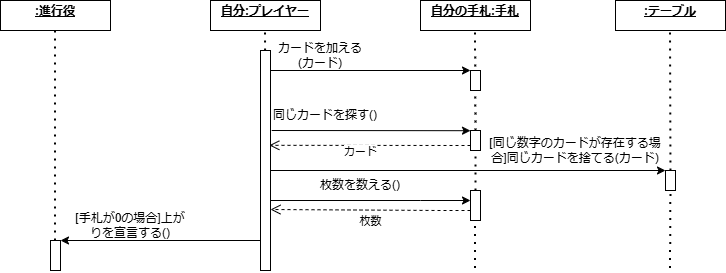

The diagram above was exported from draw.io. Its source (the exported page's mxGraphModel, read from the mxfile embedded in the PNG):
<mxGraphModel dx="1002" dy="569" grid="1" gridSize="10" guides="1" tooltips="1" connect="1" arrows="1" fold="1" page="1" pageScale="1" pageWidth="827" pageHeight="1169" math="0" shadow="0">
  <root>
    <mxCell id="WIyWlLk6GJQsqaUBKTNV-0" />
    <mxCell id="WIyWlLk6GJQsqaUBKTNV-1" parent="WIyWlLk6GJQsqaUBKTNV-0" />
    <mxCell id="BHk10AwLHjdF65RkLrxZ-35" style="edgeStyle=orthogonalEdgeStyle;rounded=0;orthogonalLoop=1;jettySize=auto;html=1;exitX=0.5;exitY=1;exitDx=0;exitDy=0;" parent="WIyWlLk6GJQsqaUBKTNV-1" edge="1">
      <mxGeometry relative="1" as="geometry">
        <mxPoint x="505" y="197.5" as="sourcePoint" />
        <mxPoint x="505" y="197.5" as="targetPoint" />
      </mxGeometry>
    </mxCell>
    <mxCell id="BHk10AwLHjdF65RkLrxZ-59" value="" style="endArrow=none;dashed=1;html=1;dashPattern=1 3;strokeWidth=2;rounded=0;" parent="WIyWlLk6GJQsqaUBKTNV-1" source="kCgFpPs7ugcw8WpqQ8UR-0" edge="1">
      <mxGeometry width="50" height="50" relative="1" as="geometry">
        <mxPoint x="85" y="440" as="sourcePoint" />
        <mxPoint x="84.5" y="200" as="targetPoint" />
      </mxGeometry>
    </mxCell>
    <mxCell id="BHk10AwLHjdF65RkLrxZ-60" value="" style="endArrow=none;dashed=1;html=1;dashPattern=1 3;strokeWidth=2;rounded=0;" parent="WIyWlLk6GJQsqaUBKTNV-1" source="BHk10AwLHjdF65RkLrxZ-66" edge="1">
      <mxGeometry width="50" height="50" relative="1" as="geometry">
        <mxPoint x="294.5" y="440" as="sourcePoint" />
        <mxPoint x="294.5" y="200" as="targetPoint" />
      </mxGeometry>
    </mxCell>
    <mxCell id="BHk10AwLHjdF65RkLrxZ-61" value="" style="endArrow=none;dashed=1;html=1;dashPattern=1 3;strokeWidth=2;rounded=0;" parent="WIyWlLk6GJQsqaUBKTNV-1" source="BHk10AwLHjdF65RkLrxZ-76" edge="1">
      <mxGeometry width="50" height="50" relative="1" as="geometry">
        <mxPoint x="504.5" y="437.5" as="sourcePoint" />
        <mxPoint x="504.5" y="197.5" as="targetPoint" />
      </mxGeometry>
    </mxCell>
    <mxCell id="BHk10AwLHjdF65RkLrxZ-62" value="" style="endArrow=none;dashed=1;html=1;dashPattern=1 3;strokeWidth=2;rounded=0;" parent="WIyWlLk6GJQsqaUBKTNV-1" source="BHk10AwLHjdF65RkLrxZ-85" edge="1">
      <mxGeometry width="50" height="50" relative="1" as="geometry">
        <mxPoint x="699.5" y="437.5" as="sourcePoint" />
        <mxPoint x="699.5" y="197.5" as="targetPoint" />
      </mxGeometry>
    </mxCell>
    <mxCell id="BHk10AwLHjdF65RkLrxZ-63" value="" style="endArrow=classic;html=1;rounded=0;" parent="WIyWlLk6GJQsqaUBKTNV-1" edge="1">
      <mxGeometry width="50" height="50" relative="1" as="geometry">
        <mxPoint x="290" y="240" as="sourcePoint" />
        <mxPoint x="500" y="240" as="targetPoint" />
      </mxGeometry>
    </mxCell>
    <mxCell id="BHk10AwLHjdF65RkLrxZ-65" value="カードを加える(カード)" style="text;html=1;align=center;verticalAlign=middle;whiteSpace=wrap;rounded=0;" parent="WIyWlLk6GJQsqaUBKTNV-1" vertex="1">
      <mxGeometry x="300" y="210" width="100" height="30" as="geometry" />
    </mxCell>
    <mxCell id="BHk10AwLHjdF65RkLrxZ-68" value="" style="endArrow=none;dashed=1;html=1;dashPattern=1 3;strokeWidth=2;rounded=0;" parent="WIyWlLk6GJQsqaUBKTNV-1" target="BHk10AwLHjdF65RkLrxZ-66" edge="1">
      <mxGeometry width="50" height="50" relative="1" as="geometry">
        <mxPoint x="294.5" y="440" as="sourcePoint" />
        <mxPoint x="294.5" y="200" as="targetPoint" />
      </mxGeometry>
    </mxCell>
    <mxCell id="BHk10AwLHjdF65RkLrxZ-93" style="edgeStyle=orthogonalEdgeStyle;rounded=0;orthogonalLoop=1;jettySize=auto;html=1;exitX=1;exitY=0.75;exitDx=0;exitDy=0;" parent="WIyWlLk6GJQsqaUBKTNV-1" source="BHk10AwLHjdF65RkLrxZ-66" target="BHk10AwLHjdF65RkLrxZ-91" edge="1">
      <mxGeometry relative="1" as="geometry">
        <Array as="points">
          <mxPoint x="450" y="370" />
          <mxPoint x="450" y="370" />
        </Array>
      </mxGeometry>
    </mxCell>
    <mxCell id="BHk10AwLHjdF65RkLrxZ-66" value="" style="rounded=0;whiteSpace=wrap;html=1;" parent="WIyWlLk6GJQsqaUBKTNV-1" vertex="1">
      <mxGeometry x="290" y="220" width="10" height="220" as="geometry" />
    </mxCell>
    <mxCell id="BHk10AwLHjdF65RkLrxZ-69" value="" style="endArrow=classic;html=1;rounded=0;" parent="WIyWlLk6GJQsqaUBKTNV-1" source="kCgFpPs7ugcw8WpqQ8UR-0" edge="1">
      <mxGeometry width="50" height="50" relative="1" as="geometry">
        <mxPoint x="290" y="410" as="sourcePoint" />
        <mxPoint x="80" y="410" as="targetPoint" />
      </mxGeometry>
    </mxCell>
    <mxCell id="BHk10AwLHjdF65RkLrxZ-70" value="[手札が0の場合]上がりを宣言する()" style="text;html=1;align=center;verticalAlign=middle;whiteSpace=wrap;rounded=0;" parent="WIyWlLk6GJQsqaUBKTNV-1" vertex="1">
      <mxGeometry x="100" y="380" width="120" height="30" as="geometry" />
    </mxCell>
    <mxCell id="BHk10AwLHjdF65RkLrxZ-71" value="" style="rounded=0;whiteSpace=wrap;html=1;" parent="WIyWlLk6GJQsqaUBKTNV-1" vertex="1">
      <mxGeometry x="500" y="240" width="10" height="20" as="geometry" />
    </mxCell>
    <mxCell id="BHk10AwLHjdF65RkLrxZ-73" value="同じカードを探す()" style="text;html=1;align=center;verticalAlign=middle;whiteSpace=wrap;rounded=0;" parent="WIyWlLk6GJQsqaUBKTNV-1" vertex="1">
      <mxGeometry x="280" y="270" width="150" height="30" as="geometry" />
    </mxCell>
    <mxCell id="BHk10AwLHjdF65RkLrxZ-74" value="" style="endArrow=classic;html=1;rounded=0;exitX=1.12;exitY=0.374;exitDx=0;exitDy=0;exitPerimeter=0;" parent="WIyWlLk6GJQsqaUBKTNV-1" edge="1">
      <mxGeometry width="50" height="50" relative="1" as="geometry">
        <mxPoint x="301.20000000000005" y="299.99999999999994" as="sourcePoint" />
        <mxPoint x="500" y="300.2" as="targetPoint" />
      </mxGeometry>
    </mxCell>
    <mxCell id="BHk10AwLHjdF65RkLrxZ-81" value="" style="endArrow=none;dashed=1;html=1;dashPattern=1 3;strokeWidth=2;rounded=0;" parent="WIyWlLk6GJQsqaUBKTNV-1" source="BHk10AwLHjdF65RkLrxZ-91" target="BHk10AwLHjdF65RkLrxZ-76" edge="1">
      <mxGeometry width="50" height="50" relative="1" as="geometry">
        <mxPoint x="504.5" y="437.5" as="sourcePoint" />
        <mxPoint x="504.5" y="197.5" as="targetPoint" />
      </mxGeometry>
    </mxCell>
    <mxCell id="BHk10AwLHjdF65RkLrxZ-76" value="" style="rounded=0;whiteSpace=wrap;html=1;" parent="WIyWlLk6GJQsqaUBKTNV-1" vertex="1">
      <mxGeometry x="500" y="300" width="10" height="20" as="geometry" />
    </mxCell>
    <mxCell id="BHk10AwLHjdF65RkLrxZ-84" value="[同じ数字のカードが存在する場合]同じカードを捨てる(カード)" style="text;html=1;align=center;verticalAlign=middle;whiteSpace=wrap;rounded=0;" parent="WIyWlLk6GJQsqaUBKTNV-1" vertex="1">
      <mxGeometry x="515" y="310" width="180" height="20" as="geometry" />
    </mxCell>
    <mxCell id="BHk10AwLHjdF65RkLrxZ-87" value="枚数を数える()" style="text;html=1;align=center;verticalAlign=middle;whiteSpace=wrap;rounded=0;" parent="WIyWlLk6GJQsqaUBKTNV-1" vertex="1">
      <mxGeometry x="300" y="340" width="180" height="30" as="geometry" />
    </mxCell>
    <mxCell id="BHk10AwLHjdF65RkLrxZ-92" value="" style="endArrow=none;dashed=1;html=1;dashPattern=1 3;strokeWidth=2;rounded=0;" parent="WIyWlLk6GJQsqaUBKTNV-1" target="BHk10AwLHjdF65RkLrxZ-91" edge="1">
      <mxGeometry width="50" height="50" relative="1" as="geometry">
        <mxPoint x="504.5" y="437.5" as="sourcePoint" />
        <mxPoint x="505" y="320" as="targetPoint" />
      </mxGeometry>
    </mxCell>
    <mxCell id="BHk10AwLHjdF65RkLrxZ-91" value="" style="html=1;points=[[0,0,0,0,5],[0,1,0,0,-5],[1,0,0,0,5],[1,1,0,0,-5]];perimeter=orthogonalPerimeter;outlineConnect=0;targetShapes=umlLifeline;portConstraint=eastwest;newEdgeStyle={&quot;curved&quot;:0,&quot;rounded&quot;:0};" parent="WIyWlLk6GJQsqaUBKTNV-1" vertex="1">
      <mxGeometry x="500" y="360" width="10" height="30" as="geometry" />
    </mxCell>
    <mxCell id="-S4znB4qBWpP00U2JY4--0" style="edgeStyle=orthogonalEdgeStyle;rounded=0;orthogonalLoop=1;jettySize=auto;html=1;exitX=0;exitY=1;exitDx=0;exitDy=0;entryX=0;entryY=0.5;entryDx=0;entryDy=0;" parent="WIyWlLk6GJQsqaUBKTNV-1" edge="1">
      <mxGeometry relative="1" as="geometry">
        <mxPoint x="300" y="350" as="sourcePoint" />
        <mxPoint x="695" y="340" as="targetPoint" />
        <Array as="points">
          <mxPoint x="300" y="340" />
        </Array>
      </mxGeometry>
    </mxCell>
    <mxCell id="-S4znB4qBWpP00U2JY4--1" value="" style="endArrow=none;dashed=1;html=1;dashPattern=1 3;strokeWidth=2;rounded=0;" parent="WIyWlLk6GJQsqaUBKTNV-1" target="BHk10AwLHjdF65RkLrxZ-85" edge="1">
      <mxGeometry width="50" height="50" relative="1" as="geometry">
        <mxPoint x="699.5" y="437.5" as="sourcePoint" />
        <mxPoint x="699.5" y="197.5" as="targetPoint" />
      </mxGeometry>
    </mxCell>
    <mxCell id="BHk10AwLHjdF65RkLrxZ-85" value="" style="rounded=0;whiteSpace=wrap;html=1;" parent="WIyWlLk6GJQsqaUBKTNV-1" vertex="1">
      <mxGeometry x="695" y="340" width="10" height="20" as="geometry" />
    </mxCell>
    <mxCell id="-S4znB4qBWpP00U2JY4--3" value="&lt;p style=&quot;margin:0px;margin-top:4px;text-align:center;text-decoration:underline;&quot;&gt;&lt;b&gt;:進行役&lt;/b&gt;&lt;/p&gt;" style="verticalAlign=top;align=left;overflow=fill;html=1;whiteSpace=wrap;" parent="WIyWlLk6GJQsqaUBKTNV-1" vertex="1">
      <mxGeometry x="30" y="170" width="110" height="30" as="geometry" />
    </mxCell>
    <mxCell id="-S4znB4qBWpP00U2JY4--4" value="&lt;p style=&quot;margin:0px;margin-top:4px;text-align:center;text-decoration:underline;&quot;&gt;&lt;b&gt;自分:プレイヤー&lt;/b&gt;&lt;span style=&quot;color: rgba(0, 0, 0, 0); font-family: monospace; font-size: 0px; text-wrap: nowrap; background-color: initial; text-align: left;&quot;&gt;%3CmxGraphModel%3E%3Croot%3E%3CmxCell%20id%3D%220%22%2F%3E%3CmxCell%20id%3D%221%22%20parent%3D%220%22%2F%3E%3CmxCell%20id%3D%222%22%20value%3D%22%26lt%3Bp%20style%3D%26quot%3Bmargin%3A0px%3Bmargin-top%3A4px%3Btext-align%3Acenter%3Btext-decoration%3Aunderline%3B%26quot%3B%26gt%3B%26lt%3Bb%26gt%3B%3A%E9%80%B2%E8%A1%8C%E5%BD%B9%26lt%3B%2Fb%26gt%3B%26lt%3B%2Fp%26gt%3B%22%20style%3D%22verticalAlign%3Dtop%3Balign%3Dleft%3Boverflow%3Dfill%3Bhtml%3D1%3BwhiteSpace%3Dwrap%3B%22%20vertex%3D%221%22%20parent%3D%221%22%3E%3CmxGeometry%20x%3D%22280%22%20y%3D%22470%22%20width%3D%22110%22%20height%3D%2230%22%20as%3D%22geometry%22%2F%3E%3C%2FmxCell%3E%3C%2Froot%3E%3C%2FmxGraphModel%3E&lt;/span&gt;&lt;/p&gt;" style="verticalAlign=top;align=left;overflow=fill;html=1;whiteSpace=wrap;" parent="WIyWlLk6GJQsqaUBKTNV-1" vertex="1">
      <mxGeometry x="240" y="170" width="110" height="30" as="geometry" />
    </mxCell>
    <mxCell id="-S4znB4qBWpP00U2JY4--5" value="&lt;p style=&quot;margin:0px;margin-top:4px;text-align:center;text-decoration:underline;&quot;&gt;&lt;b&gt;自分の手札:手札&lt;/b&gt;&lt;/p&gt;" style="verticalAlign=top;align=left;overflow=fill;html=1;whiteSpace=wrap;" parent="WIyWlLk6GJQsqaUBKTNV-1" vertex="1">
      <mxGeometry x="450" y="170" width="110" height="30" as="geometry" />
    </mxCell>
    <mxCell id="-S4znB4qBWpP00U2JY4--6" value="&lt;p style=&quot;margin:0px;margin-top:4px;text-align:center;text-decoration:underline;&quot;&gt;&lt;b&gt;:テーブル&lt;/b&gt;&lt;/p&gt;" style="verticalAlign=top;align=left;overflow=fill;html=1;whiteSpace=wrap;" parent="WIyWlLk6GJQsqaUBKTNV-1" vertex="1">
      <mxGeometry x="645" y="170" width="110" height="30" as="geometry" />
    </mxCell>
    <mxCell id="kCgFpPs7ugcw8WpqQ8UR-2" value="" style="endArrow=classic;html=1;rounded=0;" parent="WIyWlLk6GJQsqaUBKTNV-1" target="kCgFpPs7ugcw8WpqQ8UR-0" edge="1">
      <mxGeometry width="50" height="50" relative="1" as="geometry">
        <mxPoint x="290" y="410" as="sourcePoint" />
        <mxPoint x="80" y="410" as="targetPoint" />
      </mxGeometry>
    </mxCell>
    <mxCell id="hczgiTPGSy6jcoL1Mj3p-4" value="" style="endArrow=none;dashed=1;html=1;dashPattern=1 3;strokeWidth=2;rounded=0;" parent="WIyWlLk6GJQsqaUBKTNV-1" target="kCgFpPs7ugcw8WpqQ8UR-0" edge="1">
      <mxGeometry width="50" height="50" relative="1" as="geometry">
        <mxPoint x="85" y="440" as="sourcePoint" />
        <mxPoint x="84.5" y="200" as="targetPoint" />
      </mxGeometry>
    </mxCell>
    <mxCell id="kCgFpPs7ugcw8WpqQ8UR-0" value="" style="html=1;points=[[0,0,0,0,5],[0,1,0,0,-5],[1,0,0,0,5],[1,1,0,0,-5]];perimeter=orthogonalPerimeter;outlineConnect=0;targetShapes=umlLifeline;portConstraint=eastwest;newEdgeStyle={&quot;curved&quot;:0,&quot;rounded&quot;:0};" parent="WIyWlLk6GJQsqaUBKTNV-1" vertex="1">
      <mxGeometry x="80" y="410" width="10" height="30" as="geometry" />
    </mxCell>
    <mxCell id="9U34yoTijwp-YU8ZrgyK-1" value="カード" style="html=1;verticalAlign=bottom;endArrow=open;dashed=1;endSize=8;curved=0;rounded=0;exitX=0;exitY=0.75;exitDx=0;exitDy=0;entryX=0.88;entryY=0.431;entryDx=0;entryDy=0;entryPerimeter=0;" parent="WIyWlLk6GJQsqaUBKTNV-1" source="BHk10AwLHjdF65RkLrxZ-76" target="BHk10AwLHjdF65RkLrxZ-66" edge="1">
      <mxGeometry x="0.0933" y="15" relative="1" as="geometry">
        <mxPoint x="494" y="310" as="sourcePoint" />
        <mxPoint x="414" y="310" as="targetPoint" />
        <mxPoint as="offset" />
      </mxGeometry>
    </mxCell>
    <mxCell id="9U34yoTijwp-YU8ZrgyK-2" value="枚数" style="html=1;verticalAlign=bottom;endArrow=open;dashed=1;endSize=8;curved=0;rounded=0;" parent="WIyWlLk6GJQsqaUBKTNV-1" edge="1">
      <mxGeometry y="20" relative="1" as="geometry">
        <mxPoint x="500" y="380" as="sourcePoint" />
        <mxPoint x="300" y="379" as="targetPoint" />
        <Array as="points">
          <mxPoint x="470" y="380" />
        </Array>
        <mxPoint as="offset" />
      </mxGeometry>
    </mxCell>
  </root>
</mxGraphModel>